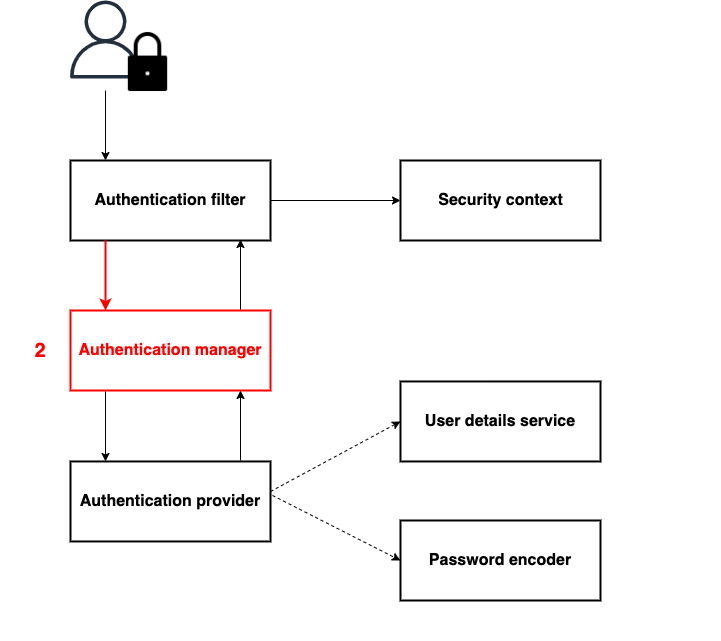

The diagram above was exported from draw.io. Its source (the exported page's mxGraphModel, read from the mxfile embedded in the PNG):
<mxGraphModel dx="1186" dy="707" grid="1" gridSize="10" guides="1" tooltips="1" connect="1" arrows="1" fold="1" page="1" pageScale="1" pageWidth="827" pageHeight="1169" math="0" shadow="0">
  <root>
    <mxCell id="0" />
    <mxCell id="1" parent="0" />
    <mxCell id="0_PqNhP7MZ1f8zbqcQ0X-2" value="" style="outlineConnect=0;fontColor=#232F3E;gradientColor=none;fillColor=#232F3E;strokeColor=none;dashed=0;verticalLabelPosition=bottom;verticalAlign=top;align=center;html=1;fontSize=12;fontStyle=0;aspect=fixed;pointerEvents=1;shape=mxgraph.aws4.user;" parent="1" vertex="1">
      <mxGeometry x="66" width="78" height="78" as="geometry" />
    </mxCell>
    <mxCell id="0_PqNhP7MZ1f8zbqcQ0X-5" value="" style="shape=image;html=1;verticalAlign=top;verticalLabelPosition=bottom;labelBackgroundColor=#ffffff;imageAspect=0;aspect=fixed;image=https://cdn4.iconfinder.com/data/icons/user-interface-glyph-5/32/Padlock-128.png;strokeWidth=1;" parent="1" vertex="1">
      <mxGeometry x="116" y="30" width="63" height="63" as="geometry" />
    </mxCell>
    <mxCell id="0_PqNhP7MZ1f8zbqcQ0X-7" value="" style="rounded=0;whiteSpace=wrap;html=1;strokeWidth=2;" parent="1" vertex="1">
      <mxGeometry x="70" y="160" width="200" height="80" as="geometry" />
    </mxCell>
    <mxCell id="0_PqNhP7MZ1f8zbqcQ0X-8" value="&lt;font style=&quot;font-size: 16px&quot;&gt;&lt;b&gt;Authentication filter&lt;/b&gt;&lt;/font&gt;" style="text;html=1;strokeColor=none;fillColor=none;align=center;verticalAlign=middle;whiteSpace=wrap;rounded=0;" parent="1" vertex="1">
      <mxGeometry x="85" y="190" width="170" height="20" as="geometry" />
    </mxCell>
    <mxCell id="0_PqNhP7MZ1f8zbqcQ0X-9" value="" style="endArrow=classic;html=1;entryX=0.445;entryY=0;entryDx=0;entryDy=0;entryPerimeter=0;" parent="1" edge="1">
      <mxGeometry width="50" height="50" relative="1" as="geometry">
        <mxPoint x="105" y="90" as="sourcePoint" />
        <mxPoint x="105" y="160" as="targetPoint" />
      </mxGeometry>
    </mxCell>
    <mxCell id="0_PqNhP7MZ1f8zbqcQ0X-10" value="" style="rounded=0;whiteSpace=wrap;html=1;strokeWidth=2;strokeColor=#FF0000;" parent="1" vertex="1">
      <mxGeometry x="70" y="310" width="200" height="80" as="geometry" />
    </mxCell>
    <mxCell id="0_PqNhP7MZ1f8zbqcQ0X-11" value="&lt;b&gt;&lt;font style=&quot;font-size: 16px&quot; color=&quot;#ff0000&quot;&gt;Authentication manager&lt;/font&gt;&lt;/b&gt;" style="text;html=1;strokeColor=none;fillColor=none;align=center;verticalAlign=middle;whiteSpace=wrap;rounded=0;" parent="1" vertex="1">
      <mxGeometry x="75" y="340" width="190" height="20" as="geometry" />
    </mxCell>
    <mxCell id="0_PqNhP7MZ1f8zbqcQ0X-12" value="" style="endArrow=classic;html=1;entryX=0.445;entryY=0;entryDx=0;entryDy=0;entryPerimeter=0;strokeWidth=2;strokeColor=#FF0000;" parent="1" edge="1">
      <mxGeometry width="50" height="50" relative="1" as="geometry">
        <mxPoint x="105" y="240" as="sourcePoint" />
        <mxPoint x="105" y="310" as="targetPoint" />
      </mxGeometry>
    </mxCell>
    <mxCell id="0_PqNhP7MZ1f8zbqcQ0X-13" value="" style="endArrow=classic;html=1;entryX=0.85;entryY=0.988;entryDx=0;entryDy=0;entryPerimeter=0;" parent="1" target="0_PqNhP7MZ1f8zbqcQ0X-7" edge="1">
      <mxGeometry width="50" height="50" relative="1" as="geometry">
        <mxPoint x="240" y="309" as="sourcePoint" />
        <mxPoint x="340" y="250" as="targetPoint" />
      </mxGeometry>
    </mxCell>
    <mxCell id="0_PqNhP7MZ1f8zbqcQ0X-14" value="" style="rounded=0;whiteSpace=wrap;html=1;strokeWidth=2;" parent="1" vertex="1">
      <mxGeometry x="70" y="460.96000000000004" width="200" height="80" as="geometry" />
    </mxCell>
    <mxCell id="0_PqNhP7MZ1f8zbqcQ0X-15" value="&lt;b&gt;&lt;font style=&quot;font-size: 16px&quot;&gt;Authentication provider&lt;/font&gt;&lt;/b&gt;" style="text;html=1;strokeColor=none;fillColor=none;align=center;verticalAlign=middle;whiteSpace=wrap;rounded=0;" parent="1" vertex="1">
      <mxGeometry x="75" y="490.96" width="190" height="20" as="geometry" />
    </mxCell>
    <mxCell id="0_PqNhP7MZ1f8zbqcQ0X-16" value="" style="endArrow=classic;html=1;entryX=0.445;entryY=0;entryDx=0;entryDy=0;entryPerimeter=0;" parent="1" edge="1">
      <mxGeometry width="50" height="50" relative="1" as="geometry">
        <mxPoint x="105" y="390.96000000000004" as="sourcePoint" />
        <mxPoint x="105" y="460.96000000000004" as="targetPoint" />
      </mxGeometry>
    </mxCell>
    <mxCell id="0_PqNhP7MZ1f8zbqcQ0X-17" value="" style="endArrow=classic;html=1;entryX=0.85;entryY=0.988;entryDx=0;entryDy=0;entryPerimeter=0;" parent="1" edge="1">
      <mxGeometry width="50" height="50" relative="1" as="geometry">
        <mxPoint x="240" y="459.96000000000004" as="sourcePoint" />
        <mxPoint x="240" y="390" as="targetPoint" />
      </mxGeometry>
    </mxCell>
    <mxCell id="0_PqNhP7MZ1f8zbqcQ0X-20" value="" style="endArrow=classic;html=1;exitX=1;exitY=0.5;exitDx=0;exitDy=0;entryX=0;entryY=0.5;entryDx=0;entryDy=0;" parent="1" source="0_PqNhP7MZ1f8zbqcQ0X-7" edge="1">
      <mxGeometry width="50" height="50" relative="1" as="geometry">
        <mxPoint x="320" y="225" as="sourcePoint" />
        <mxPoint x="400" y="200" as="targetPoint" />
      </mxGeometry>
    </mxCell>
    <mxCell id="0_PqNhP7MZ1f8zbqcQ0X-22" value="" style="rounded=0;whiteSpace=wrap;html=1;strokeWidth=2;" parent="1" vertex="1">
      <mxGeometry x="400" y="160" width="200" height="80" as="geometry" />
    </mxCell>
    <mxCell id="0_PqNhP7MZ1f8zbqcQ0X-23" value="&lt;b&gt;&lt;font style=&quot;font-size: 16px&quot;&gt;Security context&lt;/font&gt;&lt;/b&gt;" style="text;html=1;strokeColor=none;fillColor=none;align=center;verticalAlign=middle;whiteSpace=wrap;rounded=0;" parent="1" vertex="1">
      <mxGeometry x="434.75" y="190" width="130.5" height="20" as="geometry" />
    </mxCell>
    <mxCell id="0_PqNhP7MZ1f8zbqcQ0X-26" value="" style="rounded=0;whiteSpace=wrap;html=1;strokeWidth=2;" parent="1" vertex="1">
      <mxGeometry x="400" y="380.96" width="200" height="80" as="geometry" />
    </mxCell>
    <mxCell id="0_PqNhP7MZ1f8zbqcQ0X-27" value="&lt;b&gt;&lt;font style=&quot;font-size: 16px&quot;&gt;User details service&lt;/font&gt;&lt;/b&gt;" style="text;html=1;strokeColor=none;fillColor=none;align=center;verticalAlign=middle;whiteSpace=wrap;rounded=0;" parent="1" vertex="1">
      <mxGeometry x="420" y="410.96" width="160" height="20" as="geometry" />
    </mxCell>
    <mxCell id="0_PqNhP7MZ1f8zbqcQ0X-28" value="" style="rounded=0;whiteSpace=wrap;html=1;strokeWidth=2;" parent="1" vertex="1">
      <mxGeometry x="400" y="520" width="200" height="80" as="geometry" />
    </mxCell>
    <mxCell id="0_PqNhP7MZ1f8zbqcQ0X-29" value="&lt;b&gt;&lt;font style=&quot;font-size: 16px&quot;&gt;Password encoder&lt;/font&gt;&lt;/b&gt;" style="text;html=1;strokeColor=none;fillColor=none;align=center;verticalAlign=middle;whiteSpace=wrap;rounded=0;" parent="1" vertex="1">
      <mxGeometry x="425" y="550" width="150" height="20" as="geometry" />
    </mxCell>
    <mxCell id="0_PqNhP7MZ1f8zbqcQ0X-30" value="" style="html=1;labelBackgroundColor=#ffffff;startArrow=none;startFill=0;startSize=6;endArrow=classic;endFill=1;endSize=6;jettySize=auto;orthogonalLoop=1;strokeWidth=1;dashed=1;fontSize=14;entryX=0;entryY=0.5;entryDx=0;entryDy=0;" parent="1" target="0_PqNhP7MZ1f8zbqcQ0X-26" edge="1">
      <mxGeometry width="60" height="60" relative="1" as="geometry">
        <mxPoint x="270" y="491" as="sourcePoint" />
        <mxPoint x="330" y="430.96" as="targetPoint" />
      </mxGeometry>
    </mxCell>
    <mxCell id="0_PqNhP7MZ1f8zbqcQ0X-31" value="" style="html=1;labelBackgroundColor=#ffffff;startArrow=none;startFill=0;startSize=6;endArrow=classic;endFill=1;endSize=6;jettySize=auto;orthogonalLoop=1;strokeWidth=1;dashed=1;fontSize=14;exitX=1.01;exitY=0.425;exitDx=0;exitDy=0;exitPerimeter=0;entryX=0;entryY=0.5;entryDx=0;entryDy=0;" parent="1" source="0_PqNhP7MZ1f8zbqcQ0X-14" target="0_PqNhP7MZ1f8zbqcQ0X-28" edge="1">
      <mxGeometry width="60" height="60" relative="1" as="geometry">
        <mxPoint x="330" y="530.96" as="sourcePoint" />
        <mxPoint x="390" y="470.96000000000004" as="targetPoint" />
      </mxGeometry>
    </mxCell>
    <mxCell id="K6ys-Pz1ja1R_MwYHq4e-1" value="&lt;font color=&quot;#ff0000&quot; style=&quot;font-size: 20px&quot;&gt;&lt;b&gt;2&lt;/b&gt;&lt;/font&gt;" style="text;html=1;strokeColor=none;fillColor=none;align=center;verticalAlign=middle;whiteSpace=wrap;rounded=0;" parent="1" vertex="1">
      <mxGeometry x="20" y="340" width="40" height="20" as="geometry" />
    </mxCell>
    <mxCell id="VEuFHdPeQ-GfdtICyLpX-1" value="" style="rounded=0;whiteSpace=wrap;html=1;fillColor=none;strokeColor=none;" vertex="1" parent="1">
      <mxGeometry width="720" height="640" as="geometry" />
    </mxCell>
  </root>
</mxGraphModel>